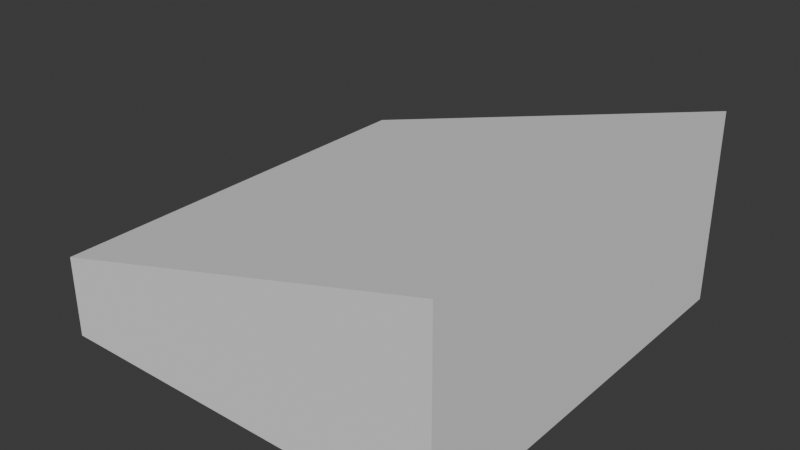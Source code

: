 # Source: solar_array.blend  (saved by Blender 4.3.32; exported with 4.5.12 LTS)
import bpy
from mathutils import Matrix  # noqa: F401  (used for matrix-valued properties, if any)

bpy.ops.wm.read_factory_settings(use_empty=True)
scene = bpy.context.scene
scene.name = 'Scene'

# ---- collections
col_collection = bpy.data.collections.new('Collection'); scene.collection.children.link(col_collection)

# ---- world
world_world = bpy.data.worlds.new('World'); scene.world = world_world
world_world.use_nodes = True; world_world.node_tree.nodes.clear()
_N = world_world.node_tree.nodes; _L = world_world.node_tree.links
n0 = _N.new('ShaderNodeOutputWorld'); n0.name = 'World Output'; n0.location = (300, 300)
n1 = _N.new('ShaderNodeBackground'); n1.name = 'Background'; n1.location = (10, 300)
n1.inputs[0].default_value = (0.05088, 0.05088, 0.05088, 1.0)
_L.new(n1.outputs[0], n0.inputs[0])
n0.is_active_output = True
world_world.color = (0.05088, 0.05088, 0.05088)
world_world.sun_shadow_jitter_overblur = 0.0

# ---- meshes
me_plane = bpy.data.meshes.new('Plane')
me_plane.from_pydata([(0.9833, 0.9853, 0.0), (0.9863, -1.073, 0.0), (-0.9986, -1.079, 0.0), (-1.001, 0.9912, 0.0), (0.9833, 0.9853, 0.4), (0.9863, -1.073, 0.4), (-0.9986, -1.079, 0.4), (-1.001, 0.9912, 0.4), (0.9803, 0.9889, 0.9474), (0.9833, -1.074, 0.9474)], [], [(3, 0, 1, 2), (7, 6, 5, 4), (0, 3, 7, 4), (2, 1, 5, 6), (3, 2, 6, 7), (1, 0, 4, 5), (9, 5, 4, 8), (6, 5, 9), (4, 7, 8), (6, 9, 8, 7)])
_uv = me_plane.uv_layers.new(name='UVMap')
_uv.uv.foreach_set('vector', [0.4179, 0.4593, 0.4444, 0.4899, 0.4757, 0.4619, 0.4492, 0.432, 0.4179, 0.4593, 0.4492, 0.432, 0.4757, 0.4619, 0.4444, 0.4899, 0.4444, 0.4899, 0.4179, 0.4593, 0.4179, 0.4593, 0.4444, 0.4899, 0.4492, 0.432, 0.4757, 0.4619, 0.4757, 0.4619, 0.4492, 0.432, 0.4179, 0.4593, 0.4492, 0.432, 0.4492, 0.432, 0.4179, 0.4593, 0.4757, 0.4619, 0.4444, 0.4899, 0.4444, 0.4899, 0.4757, 0.4619, 0.0, 0.0, 0.4757, 0.4619, 0.4444, 0.4899, 0.0, 0.0, 0.4492, 0.432, 0.4757, 0.4619, 0.0, 0.0, 0.4444, 0.4899, 0.4179, 0.4593, 0.0, 0.0, 0.0, 0.0, 0.0, 0.0, 0.0, 0.0, 0.0, 0.0])
me_plane.update()

# ---- objects
ob_plane = bpy.data.objects.new('Plane', me_plane)

# ---- transforms, parenting, visibility, modifiers, constraints
ob_plane.location = (0.0, 0.0, 0.0)

# ---- collection membership
col_collection.objects.link(ob_plane)

# ---- scene / render settings (as saved in the file)
scene.frame_start = 1; scene.frame_end = 250; scene.frame_set(1)
scene.render.engine = 'BLENDER_EEVEE_NEXT'
bpy.context.view_layer.update()

# ---- added for rendering (the .blend has no active camera and no usable light): camera, sun
cam_auto = bpy.data.cameras.new('AutoCamera')
cam_auto.lens = 50.0
cam_auto.sensor_width = 36.0
cam_auto.clip_end = 1000.0
ob_auto_camera = bpy.data.objects.new('AutoCamera', cam_auto)
scene.collection.objects.link(ob_auto_camera)
ob_auto_camera.location = (2.78878, -3.39907, 2.71041)
ob_auto_camera.rotation_euler = (1.09748, -7.21219e-08, 0.694738)
scene.camera = ob_auto_camera
light_auto_sun = bpy.data.lights.new('AutoSun', 'SUN')
light_auto_sun.energy = 3.0
light_auto_sun.angle = 0.0523599
ob_auto_sun = bpy.data.objects.new('AutoSun', light_auto_sun)
scene.collection.objects.link(ob_auto_sun)
ob_auto_sun.rotation_euler = (0.872665, 0.174533, 0.523599)
bpy.context.view_layer.update()
